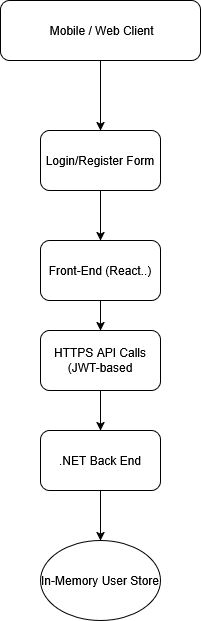

The diagram above was exported from draw.io. Its source (the exported page's mxGraphModel, read from the mxfile embedded in the PNG):
<mxGraphModel dx="1426" dy="751" grid="1" gridSize="10" guides="1" tooltips="1" connect="1" arrows="1" fold="1" page="1" pageScale="1" pageWidth="850" pageHeight="1100" math="0" shadow="0">
  <root>
    <mxCell id="0" />
    <mxCell id="1" parent="0" />
    <mxCell id="q16TKpEYk0xqnnCniNi--1" value="&amp;nbsp;Mobile / Web Client" style="rounded=1;whiteSpace=wrap;html=1;" vertex="1" parent="1">
      <mxGeometry x="300" y="50" width="200" height="60" as="geometry" />
    </mxCell>
    <mxCell id="q16TKpEYk0xqnnCniNi--2" value="Login/Register Form" style="rounded=1;whiteSpace=wrap;html=1;" vertex="1" parent="1">
      <mxGeometry x="340" y="180" width="120" height="60" as="geometry" />
    </mxCell>
    <mxCell id="q16TKpEYk0xqnnCniNi--3" value="Front-End (React..)" style="rounded=1;whiteSpace=wrap;html=1;" vertex="1" parent="1">
      <mxGeometry x="340" y="290" width="120" height="60" as="geometry" />
    </mxCell>
    <mxCell id="q16TKpEYk0xqnnCniNi--4" value="HTTPS API Calls (JWT-based" style="rounded=1;whiteSpace=wrap;html=1;" vertex="1" parent="1">
      <mxGeometry x="340" y="380" width="120" height="60" as="geometry" />
    </mxCell>
    <mxCell id="q16TKpEYk0xqnnCniNi--5" value=".NET Back End" style="rounded=1;whiteSpace=wrap;html=1;" vertex="1" parent="1">
      <mxGeometry x="340" y="480" width="120" height="60" as="geometry" />
    </mxCell>
    <mxCell id="q16TKpEYk0xqnnCniNi--6" value="In-Memory User Store" style="ellipse;whiteSpace=wrap;html=1;" vertex="1" parent="1">
      <mxGeometry x="340" y="590" width="120" height="80" as="geometry" />
    </mxCell>
    <mxCell id="q16TKpEYk0xqnnCniNi--7" value="" style="endArrow=classic;html=1;rounded=0;exitX=0.5;exitY=1;exitDx=0;exitDy=0;entryX=0.5;entryY=0;entryDx=0;entryDy=0;" edge="1" parent="1" source="q16TKpEYk0xqnnCniNi--1" target="q16TKpEYk0xqnnCniNi--2">
      <mxGeometry width="50" height="50" relative="1" as="geometry">
        <mxPoint x="400" y="420" as="sourcePoint" />
        <mxPoint x="450" y="370" as="targetPoint" />
      </mxGeometry>
    </mxCell>
    <mxCell id="q16TKpEYk0xqnnCniNi--8" value="" style="endArrow=classic;html=1;rounded=0;exitX=0.5;exitY=1;exitDx=0;exitDy=0;" edge="1" parent="1" source="q16TKpEYk0xqnnCniNi--2">
      <mxGeometry width="50" height="50" relative="1" as="geometry">
        <mxPoint x="400" y="260" as="sourcePoint" />
        <mxPoint x="400" y="290" as="targetPoint" />
      </mxGeometry>
    </mxCell>
    <mxCell id="q16TKpEYk0xqnnCniNi--9" value="" style="endArrow=classic;html=1;rounded=0;exitX=0.5;exitY=1;exitDx=0;exitDy=0;" edge="1" parent="1" source="q16TKpEYk0xqnnCniNi--3">
      <mxGeometry width="50" height="50" relative="1" as="geometry">
        <mxPoint x="399.5" y="340" as="sourcePoint" />
        <mxPoint x="400" y="380" as="targetPoint" />
      </mxGeometry>
    </mxCell>
    <mxCell id="q16TKpEYk0xqnnCniNi--10" value="" style="endArrow=classic;html=1;rounded=0;exitX=0.5;exitY=1;exitDx=0;exitDy=0;" edge="1" parent="1" source="q16TKpEYk0xqnnCniNi--4">
      <mxGeometry width="50" height="50" relative="1" as="geometry">
        <mxPoint x="400" y="450" as="sourcePoint" />
        <mxPoint x="400" y="480" as="targetPoint" />
      </mxGeometry>
    </mxCell>
    <mxCell id="q16TKpEYk0xqnnCniNi--11" value="" style="endArrow=classic;html=1;rounded=0;entryX=0.5;entryY=0;entryDx=0;entryDy=0;" edge="1" parent="1" target="q16TKpEYk0xqnnCniNi--6">
      <mxGeometry width="50" height="50" relative="1" as="geometry">
        <mxPoint x="400" y="540" as="sourcePoint" />
        <mxPoint x="399.5" y="600" as="targetPoint" />
      </mxGeometry>
    </mxCell>
  </root>
</mxGraphModel>